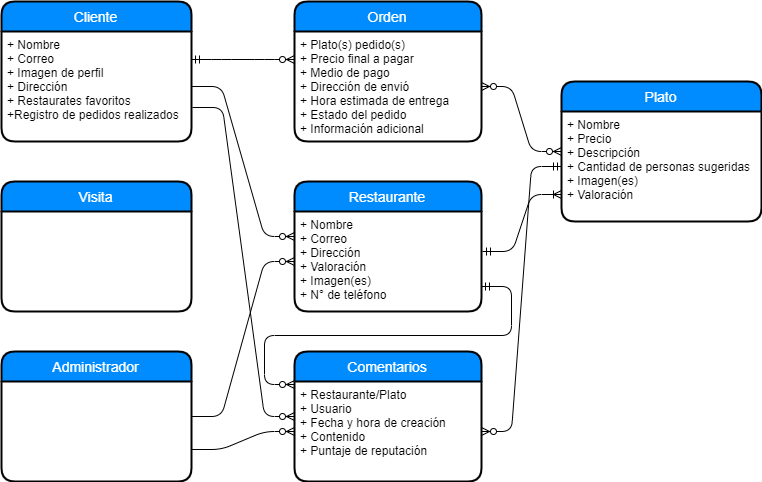

The diagram above was exported from draw.io. Its source (the exported page's mxGraphModel, read from the mxfile embedded in the PNG):
<mxGraphModel dx="1108" dy="482" grid="1" gridSize="10" guides="1" tooltips="1" connect="1" arrows="1" fold="1" page="1" pageScale="1" pageWidth="827" pageHeight="1169" math="0" shadow="0">
  <root>
    <mxCell id="0" />
    <mxCell id="1" parent="0" />
    <mxCell id="bCBsutTzj1_rezqR_bBM-31" value="Cliente" style="swimlane;childLayout=stackLayout;horizontal=1;startSize=30;horizontalStack=0;fillColor=#008cff;fontColor=#FFFFFF;rounded=1;fontSize=14;fontStyle=0;strokeWidth=2;resizeParent=0;resizeLast=1;shadow=0;dashed=0;align=center;" vertex="1" parent="1">
      <mxGeometry x="40" y="40" width="190" height="140" as="geometry" />
    </mxCell>
    <mxCell id="bCBsutTzj1_rezqR_bBM-32" value="+ Nombre&#10;+ Correo&#10;+ Imagen de perfil&#10;+ Dirección&#10;+ Restaurates favoritos&#10;+Registro de pedidos realizados" style="align=left;strokeColor=none;fillColor=none;spacingLeft=4;fontSize=12;verticalAlign=top;resizable=0;rotatable=0;part=1;" vertex="1" parent="bCBsutTzj1_rezqR_bBM-31">
      <mxGeometry y="30" width="190" height="110" as="geometry" />
    </mxCell>
    <mxCell id="bCBsutTzj1_rezqR_bBM-33" value="Visita" style="swimlane;childLayout=stackLayout;horizontal=1;startSize=30;horizontalStack=0;fillColor=#008cff;fontColor=#FFFFFF;rounded=1;fontSize=14;fontStyle=0;strokeWidth=2;resizeParent=0;resizeLast=1;shadow=0;dashed=0;align=center;" vertex="1" parent="1">
      <mxGeometry x="40" y="220" width="190" height="130" as="geometry" />
    </mxCell>
    <mxCell id="bCBsutTzj1_rezqR_bBM-35" value="Administrador" style="swimlane;childLayout=stackLayout;horizontal=1;startSize=30;horizontalStack=0;fillColor=#008cff;fontColor=#FFFFFF;rounded=1;fontSize=14;fontStyle=0;strokeWidth=2;resizeParent=0;resizeLast=1;shadow=0;dashed=0;align=center;" vertex="1" parent="1">
      <mxGeometry x="40" y="390" width="190" height="130" as="geometry" />
    </mxCell>
    <mxCell id="bCBsutTzj1_rezqR_bBM-37" value="Restaurante" style="swimlane;childLayout=stackLayout;horizontal=1;startSize=30;horizontalStack=0;fillColor=#008cff;fontColor=#FFFFFF;rounded=1;fontSize=14;fontStyle=0;strokeWidth=2;resizeParent=0;resizeLast=1;shadow=0;dashed=0;align=center;" vertex="1" parent="1">
      <mxGeometry x="333" y="220" width="187" height="130" as="geometry" />
    </mxCell>
    <mxCell id="bCBsutTzj1_rezqR_bBM-38" value="+ Nombre&#10;+ Correo&#10;+ Dirección&#10;+ Valoración&#10;+ Imagen(es)&#10;+ N° de teléfono" style="align=left;strokeColor=none;fillColor=none;spacingLeft=4;fontSize=12;verticalAlign=top;resizable=0;rotatable=0;part=1;" vertex="1" parent="bCBsutTzj1_rezqR_bBM-37">
      <mxGeometry y="30" width="187" height="100" as="geometry" />
    </mxCell>
    <mxCell id="bCBsutTzj1_rezqR_bBM-39" value="Plato" style="swimlane;childLayout=stackLayout;horizontal=1;startSize=30;horizontalStack=0;fillColor=#008cff;fontColor=#FFFFFF;rounded=1;fontSize=14;fontStyle=0;strokeWidth=2;resizeParent=0;resizeLast=1;shadow=0;dashed=0;align=center;" vertex="1" parent="1">
      <mxGeometry x="600" y="120" width="200" height="140" as="geometry" />
    </mxCell>
    <mxCell id="bCBsutTzj1_rezqR_bBM-40" value="+ Nombre&#10;+ Precio&#10;+ Descripción&#10;+ Cantidad de personas sugeridas&#10;+ Imagen(es)&#10;+ Valoración" style="align=left;strokeColor=none;fillColor=none;spacingLeft=4;fontSize=12;verticalAlign=top;resizable=0;rotatable=0;part=1;" vertex="1" parent="bCBsutTzj1_rezqR_bBM-39">
      <mxGeometry y="30" width="200" height="110" as="geometry" />
    </mxCell>
    <mxCell id="bCBsutTzj1_rezqR_bBM-41" value="Orden" style="swimlane;childLayout=stackLayout;horizontal=1;startSize=30;horizontalStack=0;fillColor=#008cff;fontColor=#FFFFFF;rounded=1;fontSize=14;fontStyle=0;strokeWidth=2;resizeParent=0;resizeLast=1;shadow=0;dashed=0;align=center;" vertex="1" parent="1">
      <mxGeometry x="333" y="40" width="187" height="140" as="geometry" />
    </mxCell>
    <mxCell id="bCBsutTzj1_rezqR_bBM-42" value="+ Plato(s) pedido(s)&#10;+ Precio final a pagar&#10;+ Medio de pago&#10;+ Dirección de envió&#10;+ Hora estimada de entrega&#10;+ Estado del pedido&#10;+ Información adicional" style="align=left;strokeColor=none;fillColor=none;spacingLeft=4;fontSize=12;verticalAlign=top;resizable=0;rotatable=0;part=1;" vertex="1" parent="bCBsutTzj1_rezqR_bBM-41">
      <mxGeometry y="30" width="187" height="110" as="geometry" />
    </mxCell>
    <mxCell id="bCBsutTzj1_rezqR_bBM-44" value="Comentarios" style="swimlane;childLayout=stackLayout;horizontal=1;startSize=30;horizontalStack=0;fillColor=#008cff;fontColor=#FFFFFF;rounded=1;fontSize=14;fontStyle=0;strokeWidth=2;resizeParent=0;resizeLast=1;shadow=0;dashed=0;align=center;" vertex="1" parent="1">
      <mxGeometry x="333" y="390" width="187" height="130" as="geometry" />
    </mxCell>
    <mxCell id="bCBsutTzj1_rezqR_bBM-45" value="+ Restaurante/Plato&#10;+ Usuario&#10;+ Fecha y hora de creación&#10;+ Contenido&#10;+ Puntaje de reputación" style="align=left;strokeColor=none;fillColor=none;spacingLeft=4;fontSize=12;verticalAlign=top;resizable=0;rotatable=0;part=1;" vertex="1" parent="bCBsutTzj1_rezqR_bBM-44">
      <mxGeometry y="30" width="187" height="100" as="geometry" />
    </mxCell>
    <mxCell id="bCBsutTzj1_rezqR_bBM-46" value="" style="edgeStyle=entityRelationEdgeStyle;fontSize=12;html=1;endArrow=ERzeroToMany;endFill=1;exitX=1;exitY=0.5;exitDx=0;exitDy=0;entryX=0;entryY=0.25;entryDx=0;entryDy=0;" edge="1" parent="1" source="bCBsutTzj1_rezqR_bBM-32" target="bCBsutTzj1_rezqR_bBM-38">
      <mxGeometry width="100" height="100" relative="1" as="geometry">
        <mxPoint x="210" y="280" as="sourcePoint" />
        <mxPoint x="330" y="255" as="targetPoint" />
      </mxGeometry>
    </mxCell>
    <mxCell id="bCBsutTzj1_rezqR_bBM-57" value="" style="edgeStyle=entityRelationEdgeStyle;fontSize=12;html=1;endArrow=ERzeroToMany;endFill=1;entryX=0;entryY=0.5;entryDx=0;entryDy=0;exitX=1.006;exitY=0.689;exitDx=0;exitDy=0;exitPerimeter=0;" edge="1" parent="1" source="bCBsutTzj1_rezqR_bBM-32" target="bCBsutTzj1_rezqR_bBM-44">
      <mxGeometry width="100" height="100" relative="1" as="geometry">
        <mxPoint x="40" y="610" as="sourcePoint" />
        <mxPoint x="140" y="510" as="targetPoint" />
      </mxGeometry>
    </mxCell>
    <mxCell id="bCBsutTzj1_rezqR_bBM-68" value="" style="edgeStyle=entityRelationEdgeStyle;fontSize=12;html=1;endArrow=ERzeroToMany;endFill=1;exitX=1;exitY=0.75;exitDx=0;exitDy=0;entryX=0;entryY=0.5;entryDx=0;entryDy=0;" edge="1" parent="1" source="bCBsutTzj1_rezqR_bBM-35" target="bCBsutTzj1_rezqR_bBM-45">
      <mxGeometry width="100" height="100" relative="1" as="geometry">
        <mxPoint x="200" y="435" as="sourcePoint" />
        <mxPoint x="340" y="390" as="targetPoint" />
      </mxGeometry>
    </mxCell>
    <mxCell id="bCBsutTzj1_rezqR_bBM-69" value="" style="edgeStyle=entityRelationEdgeStyle;fontSize=12;html=1;endArrow=ERzeroToMany;endFill=1;entryX=0;entryY=0.5;entryDx=0;entryDy=0;exitX=1;exitY=0.5;exitDx=0;exitDy=0;" edge="1" parent="1" source="bCBsutTzj1_rezqR_bBM-35" target="bCBsutTzj1_rezqR_bBM-38">
      <mxGeometry width="100" height="100" relative="1" as="geometry">
        <mxPoint x="201" y="425" as="sourcePoint" />
        <mxPoint x="140" y="510" as="targetPoint" />
      </mxGeometry>
    </mxCell>
    <mxCell id="bCBsutTzj1_rezqR_bBM-73" value="" style="edgeStyle=entityRelationEdgeStyle;fontSize=12;html=1;endArrow=ERzeroToMany;startArrow=ERmandOne;exitX=1;exitY=0.25;exitDx=0;exitDy=0;entryX=0;entryY=0.25;entryDx=0;entryDy=0;" edge="1" parent="1" source="bCBsutTzj1_rezqR_bBM-32" target="bCBsutTzj1_rezqR_bBM-42">
      <mxGeometry width="100" height="100" relative="1" as="geometry">
        <mxPoint x="240" y="170" as="sourcePoint" />
        <mxPoint x="340" y="70" as="targetPoint" />
      </mxGeometry>
    </mxCell>
    <mxCell id="bCBsutTzj1_rezqR_bBM-74" value="" style="edgeStyle=entityRelationEdgeStyle;fontSize=12;html=1;endArrow=ERzeroToMany;endFill=1;startArrow=ERzeroToMany;entryX=0;entryY=0.5;entryDx=0;entryDy=0;exitX=1;exitY=0.5;exitDx=0;exitDy=0;" edge="1" parent="1" source="bCBsutTzj1_rezqR_bBM-42" target="bCBsutTzj1_rezqR_bBM-39">
      <mxGeometry width="100" height="100" relative="1" as="geometry">
        <mxPoint x="490" y="104" as="sourcePoint" />
        <mxPoint x="700" y="280" as="targetPoint" />
      </mxGeometry>
    </mxCell>
    <mxCell id="bCBsutTzj1_rezqR_bBM-75" value="" style="edgeStyle=entityRelationEdgeStyle;fontSize=12;html=1;endArrow=ERoneToMany;startArrow=ERmandOne;exitX=1.006;exitY=0.4;exitDx=0;exitDy=0;exitPerimeter=0;entryX=0;entryY=0.75;entryDx=0;entryDy=0;" edge="1" parent="1" source="bCBsutTzj1_rezqR_bBM-38" target="bCBsutTzj1_rezqR_bBM-40">
      <mxGeometry width="100" height="100" relative="1" as="geometry">
        <mxPoint x="600" y="370" as="sourcePoint" />
        <mxPoint x="700" y="270" as="targetPoint" />
      </mxGeometry>
    </mxCell>
    <mxCell id="bCBsutTzj1_rezqR_bBM-80" value="" style="edgeStyle=entityRelationEdgeStyle;fontSize=12;html=1;endArrow=ERzeroToMany;startArrow=ERmandOne;exitX=1;exitY=0.75;exitDx=0;exitDy=0;entryX=0;entryY=0.25;entryDx=0;entryDy=0;" edge="1" parent="1" source="bCBsutTzj1_rezqR_bBM-38" target="bCBsutTzj1_rezqR_bBM-44">
      <mxGeometry width="100" height="100" relative="1" as="geometry">
        <mxPoint x="640" y="310" as="sourcePoint" />
        <mxPoint x="330" y="400" as="targetPoint" />
      </mxGeometry>
    </mxCell>
    <mxCell id="bCBsutTzj1_rezqR_bBM-82" value="" style="edgeStyle=entityRelationEdgeStyle;fontSize=12;html=1;endArrow=ERzeroToMany;startArrow=ERmandOne;" edge="1" parent="1" source="bCBsutTzj1_rezqR_bBM-40" target="bCBsutTzj1_rezqR_bBM-45">
      <mxGeometry width="100" height="100" relative="1" as="geometry">
        <mxPoint x="660" y="520" as="sourcePoint" />
        <mxPoint x="760" y="420" as="targetPoint" />
      </mxGeometry>
    </mxCell>
  </root>
</mxGraphModel>